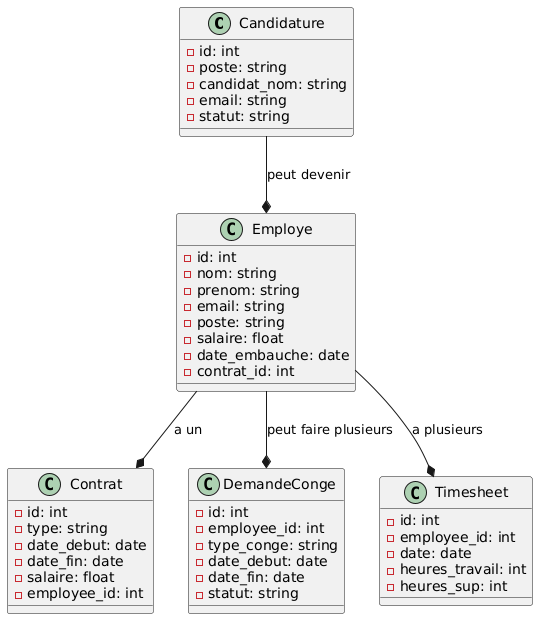

The diagram above was rendered by PlantUML. Its source (embedded in the PNG):
@startuml
class Candidature {
    - id: int
    - poste: string
    - candidat_nom: string
    - email: string
    - statut: string
}

class Employe {
    - id: int
    - nom: string
    - prenom: string
    - email: string
    - poste: string
    - salaire: float
    - date_embauche: date
    - contrat_id: int
}

class Contrat {
    - id: int
    - type: string
    - date_debut: date
    - date_fin: date
    - salaire: float
    - employee_id: int
}

class DemandeConge {
    - id: int
    - employee_id: int
    - type_conge: string
    - date_debut: date
    - date_fin: date
    - statut: string
}

class Timesheet {
    - id: int
    - employee_id: int
    - date: date
    - heures_travail: int
    - heures_sup: int
}

Candidature --* Employe : peut devenir
Employe --* Contrat : a un
Employe --* DemandeConge : peut faire plusieurs
Employe --* Timesheet : a plusieurs
@enduml